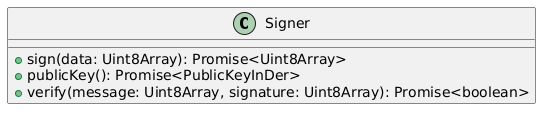

The diagram above was rendered by PlantUML. Its source (embedded in the PNG):
@startuml
class Signer {
        +sign(data: Uint8Array): Promise<Uint8Array>
        +publicKey(): Promise<PublicKeyInDer>
        +verify(message: Uint8Array, signature: Uint8Array): Promise<boolean>
    }
@enduml